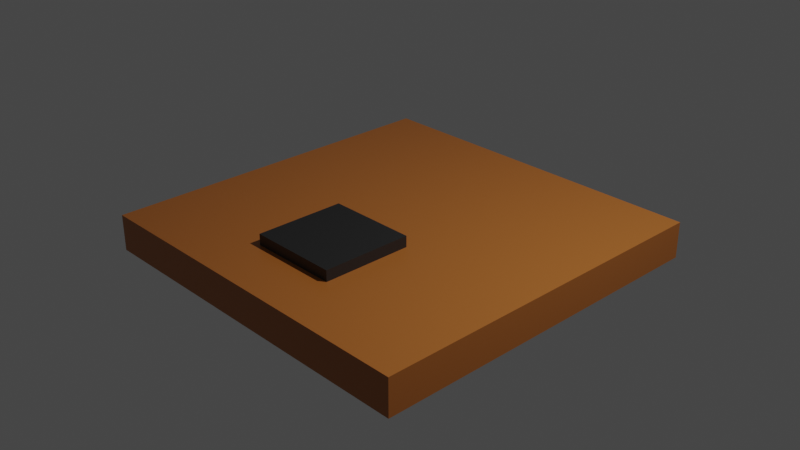 # Source: nin_road.blend  (saved by Blender 2.93.20; exported with 4.5.12 LTS)
import bpy
from mathutils import Matrix  # noqa: F401  (used for matrix-valued properties, if any)

bpy.ops.wm.read_factory_settings(use_empty=True)
scene = bpy.context.scene
scene.name = 'Scene'

# ---- collections
col_collection = bpy.data.collections.new('Collection'); scene.collection.children.link(col_collection)

# ---- materials (node trees are filled in below, after node groups)
mat_material = bpy.data.materials.new('Material')
mat_material.alpha_threshold = 0.0
mat_material.use_transparent_shadow = False
mat_material.line_color = (0.0, 0.0, 0.0, 1.0)
mat_material_001 = bpy.data.materials.new('Material.001')
mat_material_001.use_transparent_shadow = False

# ---- material node trees
mat_material.use_nodes = True; mat_material.node_tree.nodes.clear()
_N = mat_material.node_tree.nodes; _L = mat_material.node_tree.links
n0 = _N.new('ShaderNodeOutputMaterial'); n0.name = 'Material Output'; n0.location = (300, 300)
n1 = _N.new('ShaderNodeBsdfPrincipled'); n1.name = 'Principled BSDF'; n1.location = (10, 300)
n1.distribution = 'GGX'
n1.subsurface_method = 'BURLEY'
n1.inputs[0].default_value = (0.4292, 0.1378, 0.0247, 1.0)
n1.inputs[2].default_value = 0.4
n1.inputs[3].default_value = 1.45
n1.inputs[27].default_value = (0.0, 0.0, 0.0, 1.0)
n1.inputs[28].default_value = 1.0
_L.new(n1.outputs[0], n0.inputs[0])
n0.is_active_output = True
mat_material_001.use_nodes = True; mat_material_001.node_tree.nodes.clear()
_N = mat_material_001.node_tree.nodes; _L = mat_material_001.node_tree.links
n0 = _N.new('ShaderNodeBsdfPrincipled'); n0.name = 'Principled BSDF'; n0.location = (10, 300)
n0.distribution = 'GGX'
n0.subsurface_method = 'BURLEY'
n0.inputs[0].default_value = (0.01885, 0.01885, 0.01885, 1.0)
n0.inputs[3].default_value = 1.45
n0.inputs[27].default_value = (0.0, 0.0, 0.0, 1.0)
n0.inputs[28].default_value = 1.0
n1 = _N.new('ShaderNodeOutputMaterial'); n1.name = 'Material Output'; n1.location = (300, 300)
_L.new(n0.outputs[0], n1.inputs[0])
n1.is_active_output = True

# ---- world
world_world = bpy.data.worlds.new('World'); scene.world = world_world
world_world.use_nodes = True; world_world.node_tree.nodes.clear()
_N = world_world.node_tree.nodes; _L = world_world.node_tree.links
n0 = _N.new('ShaderNodeOutputWorld'); n0.name = 'World Output'; n0.location = (300, 300)
n1 = _N.new('ShaderNodeBackground'); n1.name = 'Background'; n1.location = (10, 300)
n1.inputs[0].default_value = (0.05088, 0.05088, 0.05088, 1.0)
_L.new(n1.outputs[0], n0.inputs[0])
n0.is_active_output = True
world_world.color = (0.05088, 0.05088, 0.05088)
world_world.use_sun_shadow = False
world_world.sun_shadow_jitter_overblur = 0.0

# ---- cameras
cam_camera = bpy.data.cameras.new('Camera')
cam_camera.clip_end = 100.0
cam_camera.ortho_scale = 7.314

# ---- lights
light_light = bpy.data.lights.new('Light', 'POINT')
light_light.transmission_factor = 0.0
light_light.energy = 1000.0
light_light.shadow_soft_size = 0.1
light_light.shadow_maximum_resolution = 0.006
light_light.use_absolute_resolution = True

# ---- meshes
me_cube = bpy.data.meshes.new('Cube')
me_cube.from_pydata([(2.0, 2.0, 0.0), (2.0, 2.0, -0.4), (2.0, -2.0, 0.0), (2.0, -2.0, -0.4), (-2.0, 2.0, 0.0), (-2.0, 2.0, -0.4), (-2.0, -2.0, 0.0), (-2.0, -2.0, -0.4), (-2.0, -0.375, -0.4), (-2.0, -1.375, -0.4), (2.0, -0.375, 4.47e-09), (2.0, -1.375, 1.043e-08), (-2.0, -1.375, 1.043e-08), (-2.0, -0.375, 4.47e-09), (2.0, -1.375, -0.4), (2.0, -0.375, -0.4), (0.5, 2.0, -0.4), (-0.5, 2.0, -0.4), (0.5, -2.0, 0.0), (-0.5, -2.0, 0.0), (-0.5, -2.0, -0.4), (0.5, -2.0, -0.4), (-0.5, 2.0, 0.0), (0.5, 2.0, 0.0), (0.5, -0.375, -0.4), (-0.5, -0.375, -0.4), (0.5, -1.375, -0.4), (-0.5, -1.375, -0.4), (-0.5, -0.375, 4.47e-09), (0.5, -0.375, 4.47e-09), (-0.5, -1.375, 1.043e-08), (0.5, -1.375, 1.043e-08), (-0.5, -0.375, 0.1221), (0.5, -0.375, 0.1221), (-0.5, -1.375, 0.1221), (0.5, -1.375, 0.1221)], [], [(30, 12, 6, 19), (20, 19, 6, 7), (8, 13, 4, 5), (26, 14, 3, 21), (14, 11, 2, 3), (16, 23, 0, 1), (1, 0, 10, 15), (15, 10, 11, 14), (16, 1, 15, 24), (24, 15, 14, 26), (7, 6, 12, 9), (9, 12, 13, 8), (22, 4, 13, 28), (28, 13, 12, 30), (10, 29, 31, 11), (30, 31, 35, 34), (0, 23, 29, 10), (23, 22, 28, 29), (8, 25, 27, 9), (25, 24, 26, 27), (5, 17, 25, 8), (17, 16, 24, 25), (5, 4, 22, 17), (17, 22, 23, 16), (9, 27, 20, 7), (27, 26, 21, 20), (3, 2, 18, 21), (21, 18, 19, 20), (11, 31, 18, 2), (31, 30, 19, 18), (33, 32, 34, 35), (29, 28, 32, 33), (31, 29, 33, 35), (28, 30, 34, 32)])
me_cube.polygons.foreach_set('material_index', [0, 0, 0, 0, 0, 0, 0, 0, 0, 0, 0, 0, 0, 0, 0, 1, 0, 0, 0, 0, 0, 0, 0, 0, 0, 0, 0, 0, 0, 0, 1, 1, 1, 1])
_uv = me_cube.uv_layers.new(name='UVMap')
_uv.uv.foreach_set('vector', [0.7917, 0.6917, 0.875, 0.6917, 0.875, 0.75, 0.7917, 0.75, 0.375, 0.9167, 0.625, 0.9167, 0.625, 1.0, 0.375, 1.0, 0.375, 0.1417, 0.625, 0.1417, 0.625, 0.25, 0.375, 0.25, 0.2917, 0.6917, 0.375, 0.6917, 0.375, 0.75, 0.2917, 0.75, 0.375, 0.6917, 0.625, 0.6917, 0.625, 0.75, 0.375, 0.75, 0.375, 0.4167, 0.625, 0.4167, 0.625, 0.5, 0.375, 0.5, 0.375, 0.5, 0.625, 0.5, 0.625, 0.6083, 0.375, 0.6083, 0.375, 0.6083, 0.625, 0.6083, 0.625, 0.6917, 0.375, 0.6917, 0.2917, 0.5, 0.375, 0.5, 0.375, 0.6083, 0.2917, 0.6083, 0.2917, 0.6083, 0.375, 0.6083, 0.375, 0.6917, 0.2917, 0.6917, 0.375, 0.0, 0.625, 0.0, 0.625, 0.05833, 0.375, 0.05833, 0.375, 0.05833, 0.625, 0.05833, 0.625, 0.1417, 0.375, 0.1417, 0.7917, 0.5, 0.875, 0.5, 0.875, 0.6083, 0.7917, 0.6083, 0.7917, 0.6083, 0.875, 0.6083, 0.875, 0.6917, 0.7917, 0.6917, 0.625, 0.6083, 0.7083, 0.6083, 0.7083, 0.6917, 0.625, 0.6917, 0.7917, 0.6917, 0.7083, 0.6917, 0.7083, 0.6917, 0.7917, 0.6917, 0.625, 0.5, 0.7083, 0.5, 0.7083, 0.6083, 0.625, 0.6083, 0.7083, 0.5, 0.7917, 0.5, 0.7917, 0.6083, 0.7083, 0.6083, 0.125, 0.6083, 0.2083, 0.6083, 0.2083, 0.6917, 0.125, 0.6917, 0.2083, 0.6083, 0.2917, 0.6083, 0.2917, 0.6917, 0.2083, 0.6917, 0.125, 0.5, 0.2083, 0.5, 0.2083, 0.6083, 0.125, 0.6083, 0.2083, 0.5, 0.2917, 0.5, 0.2917, 0.6083, 0.2083, 0.6083, 0.375, 0.25, 0.625, 0.25, 0.625, 0.3333, 0.375, 0.3333, 0.375, 0.3333, 0.625, 0.3333, 0.625, 0.4167, 0.375, 0.4167, 0.125, 0.6917, 0.2083, 0.6917, 0.2083, 0.75, 0.125, 0.75, 0.2083, 0.6917, 0.2917, 0.6917, 0.2917, 0.75, 0.2083, 0.75, 0.375, 0.75, 0.625, 0.75, 0.625, 0.8333, 0.375, 0.8333, 0.375, 0.8333, 0.625, 0.8333, 0.625, 0.9167, 0.375, 0.9167, 0.625, 0.6917, 0.7083, 0.6917, 0.7083, 0.75, 0.625, 0.75, 0.7083, 0.6917, 0.7917, 0.6917, 0.7917, 0.75, 0.7083, 0.75, 0.7083, 0.6083, 0.7917, 0.6083, 0.7917, 0.6917, 0.7083, 0.6917, 0.7083, 0.6083, 0.7917, 0.6083, 0.7917, 0.6083, 0.7083, 0.6083, 0.7083, 0.6917, 0.7083, 0.6083, 0.7083, 0.6083, 0.7083, 0.6917, 0.7917, 0.6083, 0.7917, 0.6917, 0.7917, 0.6917, 0.7917, 0.6083])
me_cube.materials.append(mat_material)
me_cube.materials.append(mat_material_001)
me_cube.use_remesh_preserve_volume = False
me_cube.use_remesh_preserve_attributes = False
me_cube.use_mirror_vertex_groups = False
me_cube.update()

# ---- objects
ob_road = bpy.data.objects.new('Road', me_cube)
ob_light = bpy.data.objects.new('Light', light_light)
ob_camera = bpy.data.objects.new('Camera', cam_camera)

# ---- transforms, parenting, visibility, modifiers, constraints
ob_road.location = (0.0, 0.0, 0.0)
ob_road.lock_rotations_4d = False
ob_road.empty_display_type = 'ARROWS'
ob_road.lineart.crease_threshold = 0.0
ob_light.location = (4.076, 1.005, 5.904)
ob_light.rotation_euler = (0.6503, 0.05522, 1.866)
ob_light.lock_rotations_4d = False
ob_light.empty_display_type = 'ARROWS'
ob_light.color = (0.0, 0.0, 0.0, 0.0)
ob_light.lineart.crease_threshold = 0.0
ob_camera.location = (7.359, -6.926, 4.958)
ob_camera.rotation_euler = (1.109, 0.0, 0.8149)
ob_camera.lock_rotations_4d = False
ob_camera.empty_display_type = 'ARROWS'
ob_camera.color = (0.0, 0.0, 0.0, 0.0)
ob_camera.display_type = 'WIRE'
ob_camera.lineart.crease_threshold = 0.0

# ---- collection membership
col_collection.objects.link(ob_road)
col_collection.objects.link(ob_light)
col_collection.objects.link(ob_camera)

# ---- scene / render settings (as saved in the file)
scene.camera = ob_camera
scene.frame_start = 1; scene.frame_end = 250; scene.frame_set(1)
scene.render.engine = 'BLENDER_EEVEE_NEXT'
scene.cycles.use_denoising = False
scene.cycles.samples = 128
scene.cycles.sampling_pattern = 'TABULATED_SOBOL'
scene.cycles.use_adaptive_sampling = False
scene.cycles.use_light_tree = False
scene.view_settings.view_transform = 'Filmic'
bpy.context.view_layer.update()
